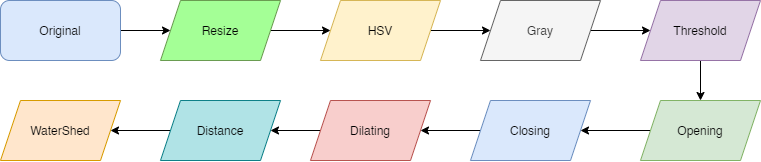

The diagram above was exported from draw.io. Its source (the exported page's mxGraphModel, read from the mxfile embedded in the PNG):
<mxGraphModel dx="1504" dy="682" grid="1" gridSize="10" guides="1" tooltips="1" connect="1" arrows="1" fold="1" page="1" pageScale="1" pageWidth="850" pageHeight="1100" math="0" shadow="0">
  <root>
    <mxCell id="0" />
    <mxCell id="1" parent="0" />
    <mxCell id="bLWzZpkWV3yVA7kZcpDe-6" style="edgeStyle=orthogonalEdgeStyle;rounded=0;orthogonalLoop=1;jettySize=auto;html=1;exitX=1;exitY=0.5;exitDx=0;exitDy=0;entryX=0;entryY=0.5;entryDx=0;entryDy=0;" edge="1" parent="1" source="QUWm8ra4ca17KhBdOMzy-5" target="QUWm8ra4ca17KhBdOMzy-22">
      <mxGeometry relative="1" as="geometry" />
    </mxCell>
    <mxCell id="QUWm8ra4ca17KhBdOMzy-5" value="Original" style="rounded=1;whiteSpace=wrap;html=1;fillColor=#dae8fc;strokeColor=#6c8ebf;" vertex="1" parent="1">
      <mxGeometry x="60" y="60" width="120" height="60" as="geometry" />
    </mxCell>
    <mxCell id="bLWzZpkWV3yVA7kZcpDe-8" style="edgeStyle=orthogonalEdgeStyle;rounded=0;orthogonalLoop=1;jettySize=auto;html=1;exitX=1;exitY=0.5;exitDx=0;exitDy=0;entryX=0;entryY=0.5;entryDx=0;entryDy=0;" edge="1" parent="1" source="QUWm8ra4ca17KhBdOMzy-7" target="QUWm8ra4ca17KhBdOMzy-9">
      <mxGeometry relative="1" as="geometry" />
    </mxCell>
    <mxCell id="QUWm8ra4ca17KhBdOMzy-7" value="HSV" style="shape=parallelogram;perimeter=parallelogramPerimeter;whiteSpace=wrap;html=1;fixedSize=1;fillColor=#fff2cc;strokeColor=#d6b656;" vertex="1" parent="1">
      <mxGeometry x="380" y="60" width="120" height="60" as="geometry" />
    </mxCell>
    <mxCell id="bLWzZpkWV3yVA7kZcpDe-9" style="edgeStyle=orthogonalEdgeStyle;rounded=0;orthogonalLoop=1;jettySize=auto;html=1;exitX=1;exitY=0.5;exitDx=0;exitDy=0;" edge="1" parent="1" source="QUWm8ra4ca17KhBdOMzy-9" target="QUWm8ra4ca17KhBdOMzy-11">
      <mxGeometry relative="1" as="geometry" />
    </mxCell>
    <mxCell id="QUWm8ra4ca17KhBdOMzy-9" value="Gray" style="shape=parallelogram;perimeter=parallelogramPerimeter;whiteSpace=wrap;html=1;fixedSize=1;fillColor=#f5f5f5;strokeColor=#666666;fontColor=#333333;" vertex="1" parent="1">
      <mxGeometry x="540" y="60" width="120" height="60" as="geometry" />
    </mxCell>
    <mxCell id="bLWzZpkWV3yVA7kZcpDe-11" style="edgeStyle=orthogonalEdgeStyle;rounded=0;orthogonalLoop=1;jettySize=auto;html=1;exitX=0.5;exitY=1;exitDx=0;exitDy=0;entryX=0.5;entryY=0;entryDx=0;entryDy=0;" edge="1" parent="1" source="QUWm8ra4ca17KhBdOMzy-11" target="x1l8QN-hYp6xpjpw9KWZ-1">
      <mxGeometry relative="1" as="geometry" />
    </mxCell>
    <mxCell id="QUWm8ra4ca17KhBdOMzy-11" value="Threshold" style="shape=parallelogram;perimeter=parallelogramPerimeter;whiteSpace=wrap;html=1;fixedSize=1;fillColor=#e1d5e7;strokeColor=#9673a6;" vertex="1" parent="1">
      <mxGeometry x="700" y="60" width="120" height="60" as="geometry" />
    </mxCell>
    <mxCell id="bLWzZpkWV3yVA7kZcpDe-7" style="edgeStyle=orthogonalEdgeStyle;rounded=0;orthogonalLoop=1;jettySize=auto;html=1;exitX=1;exitY=0.5;exitDx=0;exitDy=0;" edge="1" parent="1" source="QUWm8ra4ca17KhBdOMzy-22" target="QUWm8ra4ca17KhBdOMzy-7">
      <mxGeometry relative="1" as="geometry" />
    </mxCell>
    <mxCell id="QUWm8ra4ca17KhBdOMzy-22" value="Resize" style="shape=parallelogram;perimeter=parallelogramPerimeter;whiteSpace=wrap;html=1;fixedSize=1;strokeColor=#6A9C51;fillColor=#A4FF96;" vertex="1" parent="1">
      <mxGeometry x="220" y="60" width="120" height="60" as="geometry" />
    </mxCell>
    <mxCell id="bLWzZpkWV3yVA7kZcpDe-12" style="edgeStyle=orthogonalEdgeStyle;rounded=0;orthogonalLoop=1;jettySize=auto;html=1;exitX=0;exitY=0.5;exitDx=0;exitDy=0;" edge="1" parent="1" source="x1l8QN-hYp6xpjpw9KWZ-1" target="x1l8QN-hYp6xpjpw9KWZ-2">
      <mxGeometry relative="1" as="geometry" />
    </mxCell>
    <mxCell id="x1l8QN-hYp6xpjpw9KWZ-1" value="Opening" style="shape=parallelogram;perimeter=parallelogramPerimeter;whiteSpace=wrap;html=1;fixedSize=1;fillColor=#d5e8d4;strokeColor=#82b366;" vertex="1" parent="1">
      <mxGeometry x="700" y="160" width="120" height="60" as="geometry" />
    </mxCell>
    <mxCell id="bLWzZpkWV3yVA7kZcpDe-13" style="edgeStyle=orthogonalEdgeStyle;rounded=0;orthogonalLoop=1;jettySize=auto;html=1;exitX=0;exitY=0.5;exitDx=0;exitDy=0;" edge="1" parent="1" source="x1l8QN-hYp6xpjpw9KWZ-2" target="bLWzZpkWV3yVA7kZcpDe-1">
      <mxGeometry relative="1" as="geometry" />
    </mxCell>
    <mxCell id="x1l8QN-hYp6xpjpw9KWZ-2" value="Closing" style="shape=parallelogram;perimeter=parallelogramPerimeter;whiteSpace=wrap;html=1;fixedSize=1;strokeColor=#6c8ebf;fillColor=#dae8fc;" vertex="1" parent="1">
      <mxGeometry x="530" y="160" width="120" height="60" as="geometry" />
    </mxCell>
    <mxCell id="bLWzZpkWV3yVA7kZcpDe-14" style="edgeStyle=orthogonalEdgeStyle;rounded=0;orthogonalLoop=1;jettySize=auto;html=1;exitX=0;exitY=0.5;exitDx=0;exitDy=0;" edge="1" parent="1" source="bLWzZpkWV3yVA7kZcpDe-1" target="bLWzZpkWV3yVA7kZcpDe-2">
      <mxGeometry relative="1" as="geometry" />
    </mxCell>
    <mxCell id="bLWzZpkWV3yVA7kZcpDe-1" value="Dilating" style="shape=parallelogram;perimeter=parallelogramPerimeter;whiteSpace=wrap;html=1;fixedSize=1;fillColor=#f8cecc;strokeColor=#b85450;" vertex="1" parent="1">
      <mxGeometry x="370" y="160" width="120" height="60" as="geometry" />
    </mxCell>
    <mxCell id="bLWzZpkWV3yVA7kZcpDe-15" style="edgeStyle=orthogonalEdgeStyle;rounded=0;orthogonalLoop=1;jettySize=auto;html=1;exitX=0;exitY=0.5;exitDx=0;exitDy=0;entryX=1;entryY=0.5;entryDx=0;entryDy=0;" edge="1" parent="1" source="bLWzZpkWV3yVA7kZcpDe-2" target="bLWzZpkWV3yVA7kZcpDe-3">
      <mxGeometry relative="1" as="geometry" />
    </mxCell>
    <mxCell id="bLWzZpkWV3yVA7kZcpDe-2" value="Distance" style="shape=parallelogram;perimeter=parallelogramPerimeter;whiteSpace=wrap;html=1;fixedSize=1;fillColor=#b0e3e6;strokeColor=#0e8088;" vertex="1" parent="1">
      <mxGeometry x="220" y="160" width="120" height="60" as="geometry" />
    </mxCell>
    <mxCell id="bLWzZpkWV3yVA7kZcpDe-3" value="WaterShed" style="shape=parallelogram;perimeter=parallelogramPerimeter;whiteSpace=wrap;html=1;fixedSize=1;fillColor=#ffe6cc;strokeColor=#d79b00;" vertex="1" parent="1">
      <mxGeometry x="60" y="160" width="120" height="60" as="geometry" />
    </mxCell>
  </root>
</mxGraphModel>